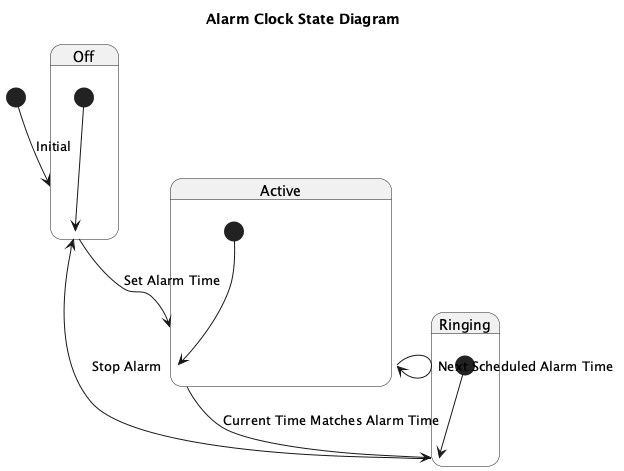

The diagram above was rendered by PlantUML. Its source (embedded in the PNG):
@startuml
title Alarm Clock State Diagram

[*] --> Off : Initial

state Off {
    [*] --> Off
}

state Active {
    [*] --> Active
}

state Ringing {
    [*] --> Ringing
}

Off --> Active : Set Alarm Time

Active --> Ringing : Current Time Matches Alarm Time

Ringing --> Off : Stop Alarm

Active --> Active : Next Scheduled Alarm Time

@enduml